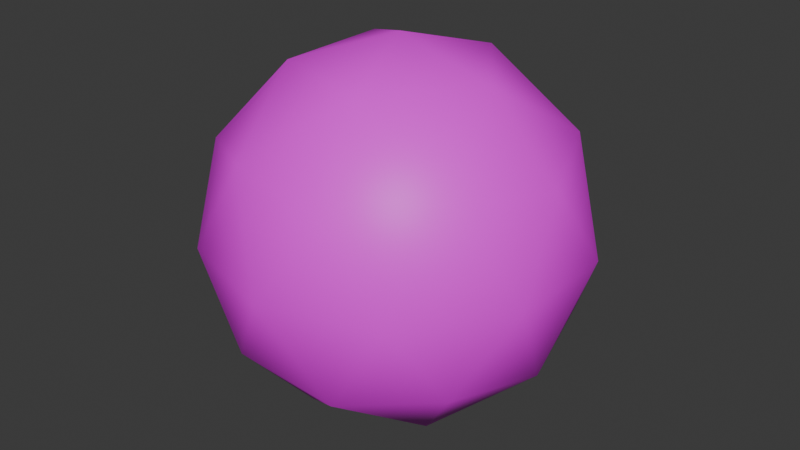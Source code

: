 # Source: Comet.blend  (saved by Blender 4.4.30; exported with 4.5.12 LTS)
import bpy
from mathutils import Matrix  # noqa: F401  (used for matrix-valued properties, if any)

bpy.ops.wm.read_factory_settings(use_empty=True)
scene = bpy.context.scene
scene.name = 'Scene'

# ---- collections
col_collection = bpy.data.collections.new('Collection'); scene.collection.children.link(col_collection)

# ---- images (referenced by path relative to the original .blend; pixels are not part of the script)
import os
ASSET_DIR = os.environ.get("B2B_ASSET_DIR", "")  # directory of the original .blend (textures are referenced by path, not embedded)
HERE = os.path.dirname(os.path.abspath(__file__))  # packed textures are extracted next to this script under _unpacked/

def load_image(name, relpath, width, height, colorspace="sRGB"):
    """Load a texture the original file referenced (path relative to the .blend, or extracted next to this script)."""
    p = next((c for c in (os.path.join(HERE, relpath), os.path.join(ASSET_DIR, relpath)) if relpath and os.path.exists(c)), "")
    if p:
        img = bpy.data.images.load(p, check_existing=True)
        img.name = name
    else:  # same state as the original file: an image datablock whose file is absent (Cycles renders it pink)
        img = bpy.data.images.new(name, width, height)
        img.source = "FILE"
        img.filepath = "//" + (relpath or name)
    img.colorspace_settings.name = colorspace
    return img
img_noize_png = load_image('Noize.png', 'Noize.png', 1024, 1024, 'sRGB')

# ---- materials (node trees are filled in below, after node groups)
mat_material = bpy.data.materials.new('Material')
mat_material.alpha_threshold = 0.0
mat_material.roughness = 0.5
mat_material.line_color = (0.0, 0.0, 0.0, 1.0)

# ---- material node trees
mat_material.use_nodes = True; mat_material.node_tree.nodes.clear()
_N = mat_material.node_tree.nodes; _L = mat_material.node_tree.links
n0 = _N.new('ShaderNodeOutputMaterial'); n0.name = 'Material Output'; n0.location = (300, 300)
n1 = _N.new('ShaderNodeBsdfPrincipled'); n1.name = 'Principled BSDF'; n1.location = (10, 300)
n1.inputs[3].default_value = 1.45
n2 = _N.new('ShaderNodeTexImage'); n2.name = '画像テクスチャ'; n2.location = (-280, 280)
n2.image = img_noize_png
_L.new(n1.outputs[0], n0.inputs[0])
_L.new(n2.outputs[0], n1.inputs[0])
n0.is_active_output = True

# ---- world
world_world = bpy.data.worlds.new('World'); scene.world = world_world
world_world.use_nodes = True; world_world.node_tree.nodes.clear()
_N = world_world.node_tree.nodes; _L = world_world.node_tree.links
n0 = _N.new('ShaderNodeOutputWorld'); n0.name = 'World Output'; n0.location = (300, 300)
n1 = _N.new('ShaderNodeBackground'); n1.name = 'Background'; n1.location = (10, 300)
n1.inputs[0].default_value = (0.05088, 0.05088, 0.05088, 1.0)
_L.new(n1.outputs[0], n0.inputs[0])
n0.is_active_output = True
world_world.color = (0.05088, 0.05088, 0.05088)
world_world.sun_shadow_jitter_overblur = 0.0

# ---- meshes
me_ico = bpy.data.meshes.new('ICO球')
me_ico.from_pydata([(0.0, 0.0, 0.0), (0.4259, -0.3094, 0.3254), (-0.1627, -0.5007, 0.3254), (-0.5264, 0.0, 0.3254), (-0.1627, 0.5007, 0.3254), (0.4259, 0.3094, 0.3254), (0.1627, -0.5007, 0.8518), (-0.4259, -0.3094, 0.8518), (-0.4259, 0.3094, 0.8518), (0.1627, 0.5007, 0.8518), (0.5264, 0.0, 0.8518), (0.0, 0.0, 1.177), (-0.09562, -0.2943, 0.0879), (0.2503, -0.1819, 0.0879), (0.1547, -0.4762, 0.2791), (0.5007, 0.0, 0.2791), (0.2503, 0.1819, 0.0879), (-0.3094, 0.0, 0.0879), (-0.4051, -0.2943, 0.2791), (-0.09562, 0.2943, 0.0879), (-0.4051, 0.2943, 0.2791), (0.1547, 0.4762, 0.2791), (0.5598, -0.1819, 0.5886), (0.5598, 0.1819, 0.5886), (0.0, -0.5886, 0.5886), (0.346, -0.4762, 0.5886), (-0.5598, -0.1819, 0.5886), (-0.346, -0.4762, 0.5886), (-0.346, 0.4762, 0.5886), (-0.5598, 0.1819, 0.5886), (0.346, 0.4762, 0.5886), (0.0, 0.5886, 0.5886), (0.4051, -0.2943, 0.898), (-0.1547, -0.4762, 0.898), (-0.5007, 0.0, 0.898), (-0.1547, 0.4762, 0.898), (0.4051, 0.2943, 0.898), (0.09562, -0.2943, 1.089), (0.3094, 0.0, 1.089), (-0.2503, -0.1819, 1.089), (-0.2503, 0.1819, 1.089), (0.09562, 0.2943, 1.089)], [], [(0, 13, 12), (1, 13, 15), (0, 12, 17), (0, 17, 19), (0, 19, 16), (1, 15, 22), (2, 14, 24), (3, 18, 26), (4, 20, 28), (5, 21, 30), (1, 22, 25), (2, 24, 27), (3, 26, 29), (4, 28, 31), (5, 30, 23), (6, 32, 37), (7, 33, 39), (8, 34, 40), (9, 35, 41), (10, 36, 38), (38, 41, 11), (38, 36, 41), (36, 9, 41), (41, 40, 11), (41, 35, 40), (35, 8, 40), (40, 39, 11), (40, 34, 39), (34, 7, 39), (39, 37, 11), (39, 33, 37), (33, 6, 37), (37, 38, 11), (37, 32, 38), (32, 10, 38), (23, 36, 10), (23, 30, 36), (30, 9, 36), (31, 35, 9), (31, 28, 35), (28, 8, 35), (29, 34, 8), (29, 26, 34), (26, 7, 34), (27, 33, 7), (27, 24, 33), (24, 6, 33), (25, 32, 6), (25, 22, 32), (22, 10, 32), (30, 31, 9), (30, 21, 31), (21, 4, 31), (28, 29, 8), (28, 20, 29), (20, 3, 29), (26, 27, 7), (26, 18, 27), (18, 2, 27), (24, 25, 6), (24, 14, 25), (14, 1, 25), (22, 23, 10), (22, 15, 23), (15, 5, 23), (16, 21, 5), (16, 19, 21), (19, 4, 21), (19, 20, 4), (19, 17, 20), (17, 3, 20), (17, 18, 3), (17, 12, 18), (12, 2, 18), (15, 16, 5), (15, 13, 16), (13, 0, 16), (12, 14, 2), (12, 13, 14), (13, 1, 14)])
me_ico.polygons.foreach_set('use_smooth', [True] * 80)
_uv = me_ico.uv_layers.new(name='UVマップ')
_uv.uv.foreach_set('vector', [0.08017, 0.4579, 0.2378, 0.4259, 0.229, 0.5112, 0.3074, 0.427, 0.2378, 0.4259, 0.2978, 0.3615, 0.08017, 0.4579, 0.229, 0.5112, 0.1796, 0.5925, 0.08017, 0.4579, 0.1796, 0.5925, 0.01215, 0.678, 0.08017, 0.4579, 8.232e-05, 0.245, 0.1914, 0.3154, 0.3074, 0.427, 0.2978, 0.3615, 0.3606, 0.4038, 0.2883, 0.5287, 0.2912, 0.4785, 0.3329, 0.514, 0.2497, 0.634, 0.2637, 0.575, 0.3073, 0.6188, 0.1495, 0.813, 0.1986, 0.6985, 0.2751, 0.7853, 0.3017, 0.2691, 0.22, 0.1145, 0.4071, 0.2031, 0.3074, 0.427, 0.3606, 0.4038, 0.3458, 0.4629, 0.2883, 0.5287, 0.3329, 0.514, 0.3204, 0.564, 0.2497, 0.634, 0.3073, 0.6188, 0.2923, 0.6868, 0.1495, 0.813, 0.2751, 0.7853, 0.2522, 0.9748, 0.3017, 0.2691, 0.4071, 0.2031, 0.3796, 0.3256, 0.3782, 0.5, 0.406, 0.453, 0.437, 0.5213, 0.3561, 0.5981, 0.3733, 0.5498, 0.421, 0.6026, 0.3555, 0.7319, 0.3625, 0.6568, 0.4498, 0.7041, 0.4759, 0.9999, 0.4021, 0.8339, 0.6077, 0.8169, 0.4254, 0.3894, 0.4919, 0.3195, 0.4969, 0.442, 0.4969, 0.442, 0.678, 0.3828, 0.5797, 0.5902, 0.4969, 0.442, 0.4919, 0.3195, 0.678, 0.3828, 0.4919, 0.3195, 0.5872, 0.1754, 0.678, 0.3828, 0.6077, 0.8169, 0.4498, 0.7041, 0.5797, 0.5902, 0.6077, 0.8169, 0.4021, 0.8339, 0.4498, 0.7041, 0.4021, 0.8339, 0.3555, 0.7319, 0.4498, 0.7041, 0.4498, 0.7041, 0.421, 0.6026, 0.5797, 0.5902, 0.4498, 0.7041, 0.3625, 0.6568, 0.421, 0.6026, 0.3625, 0.6568, 0.3561, 0.5981, 0.421, 0.6026, 0.421, 0.6026, 0.437, 0.5213, 0.5797, 0.5902, 0.421, 0.6026, 0.3733, 0.5498, 0.437, 0.5213, 0.3733, 0.5498, 0.3782, 0.5, 0.437, 0.5213, 0.437, 0.5213, 0.4969, 0.442, 0.5797, 0.5902, 0.437, 0.5213, 0.406, 0.453, 0.4969, 0.442, 0.406, 0.453, 0.4254, 0.3894, 0.4969, 0.442, 0.3796, 0.3256, 0.4919, 0.3195, 0.4254, 0.3894, 0.3796, 0.3256, 0.4071, 0.2031, 0.4919, 0.3195, 0.4071, 0.2031, 0.5872, 0.1754, 0.4919, 0.3195, 0.2522, 0.9748, 0.4021, 0.8339, 0.4759, 0.9999, 0.2522, 0.9748, 0.2751, 0.7853, 0.4021, 0.8339, 0.2751, 0.7853, 0.3555, 0.7319, 0.4021, 0.8339, 0.2923, 0.6868, 0.3625, 0.6568, 0.3555, 0.7319, 0.2923, 0.6868, 0.3073, 0.6188, 0.3625, 0.6568, 0.3073, 0.6188, 0.3561, 0.5981, 0.3625, 0.6568, 0.3204, 0.564, 0.3733, 0.5498, 0.3561, 0.5981, 0.3204, 0.564, 0.3329, 0.514, 0.3733, 0.5498, 0.3329, 0.514, 0.3782, 0.5, 0.3733, 0.5498, 0.3458, 0.4629, 0.406, 0.453, 0.3782, 0.5, 0.3458, 0.4629, 0.3606, 0.4038, 0.406, 0.453, 0.3606, 0.4038, 0.4254, 0.3894, 0.406, 0.453, 0.4071, 0.2031, 0.4468, 8.23e-05, 0.5872, 0.1754, 0.4071, 0.2031, 0.22, 0.1145, 0.4468, 8.23e-05, 8.238e-05, 0.9338, 0.1495, 0.813, 0.2522, 0.9748, 0.2751, 0.7853, 0.2923, 0.6868, 0.3555, 0.7319, 0.2751, 0.7853, 0.1986, 0.6985, 0.2923, 0.6868, 0.1986, 0.6985, 0.2497, 0.634, 0.2923, 0.6868, 0.3073, 0.6188, 0.3204, 0.564, 0.3561, 0.5981, 0.3073, 0.6188, 0.2637, 0.575, 0.3204, 0.564, 0.2637, 0.575, 0.2883, 0.5287, 0.3204, 0.564, 0.3329, 0.514, 0.3458, 0.4629, 0.3782, 0.5, 0.3329, 0.514, 0.2912, 0.4785, 0.3458, 0.4629, 0.2912, 0.4785, 0.3074, 0.427, 0.3458, 0.4629, 0.3606, 0.4038, 0.3796, 0.3256, 0.4254, 0.3894, 0.3606, 0.4038, 0.2978, 0.3615, 0.3796, 0.3256, 0.2978, 0.3615, 0.3017, 0.2691, 0.3796, 0.3256, 0.1914, 0.3154, 0.22, 0.1145, 0.3017, 0.2691, 0.1914, 0.3154, 8.232e-05, 0.245, 0.22, 0.1145, 0.01215, 0.678, 0.1495, 0.813, 8.238e-05, 0.9338, 0.01215, 0.678, 0.1986, 0.6985, 0.1495, 0.813, 0.01215, 0.678, 0.1796, 0.5925, 0.1986, 0.6985, 0.1796, 0.5925, 0.2497, 0.634, 0.1986, 0.6985, 0.1796, 0.5925, 0.2637, 0.575, 0.2497, 0.634, 0.1796, 0.5925, 0.229, 0.5112, 0.2637, 0.575, 0.229, 0.5112, 0.2883, 0.5287, 0.2637, 0.575, 0.2978, 0.3615, 0.1914, 0.3154, 0.3017, 0.2691, 0.2978, 0.3615, 0.2378, 0.4259, 0.1914, 0.3154, 0.2378, 0.4259, 0.08017, 0.4579, 0.1914, 0.3154, 0.229, 0.5112, 0.2912, 0.4785, 0.2883, 0.5287, 0.229, 0.5112, 0.2378, 0.4259, 0.2912, 0.4785, 0.2378, 0.4259, 0.3074, 0.427, 0.2912, 0.4785])
me_ico.materials.append(mat_material)
me_ico.update()

# ---- objects
ob_cometbody = bpy.data.objects.new('CometBody', me_ico)

# ---- transforms, parenting, visibility, modifiers, constraints
ob_cometbody.location = (0.0, 0.0, 0.0)

# ---- collection membership
col_collection.objects.link(ob_cometbody)

# ---- scene / render settings (as saved in the file)
scene.frame_start = 1; scene.frame_end = 250; scene.frame_set(1)
scene.render.engine = 'BLENDER_EEVEE_NEXT'
bpy.context.view_layer.update()

# ---- added for rendering (the .blend has no active camera and no usable light): camera, sun
cam_auto = bpy.data.cameras.new('AutoCamera')
cam_auto.lens = 50.0
cam_auto.sensor_width = 36.0
cam_auto.clip_end = 1000.0
ob_auto_camera = bpy.data.objects.new('AutoCamera', cam_auto)
scene.collection.objects.link(ob_auto_camera)
ob_auto_camera.location = (1.85617, -2.2274, 2.07351)
ob_auto_camera.rotation_euler = (1.09748, -7.21219e-08, 0.694738)
scene.camera = ob_auto_camera
light_auto_sun = bpy.data.lights.new('AutoSun', 'SUN')
light_auto_sun.energy = 3.0
light_auto_sun.angle = 0.0523599
ob_auto_sun = bpy.data.objects.new('AutoSun', light_auto_sun)
scene.collection.objects.link(ob_auto_sun)
ob_auto_sun.rotation_euler = (0.872665, 0.174533, 0.523599)
bpy.context.view_layer.update()
